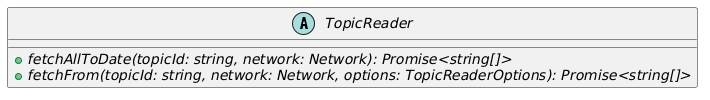

The diagram above was rendered by PlantUML. Its source (embedded in the PNG):
@startuml
abstract class TopicReader {
  +{abstract} fetchAllToDate(topicId: string, network: Network): Promise<string[]>
  +{abstract} fetchFrom(topicId: string, network: Network, options: TopicReaderOptions): Promise<string[]>
}
@enduml